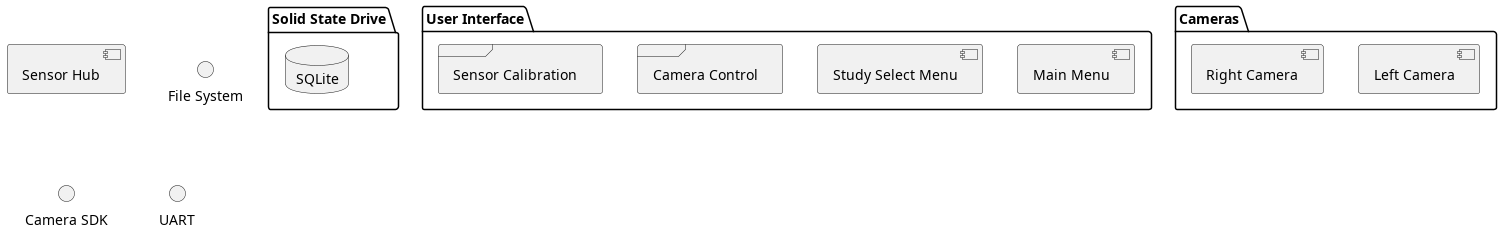

The diagram above was rendered by PlantUML. Its source (embedded in the PNG):
@startuml
package "Solid State Drive" {
database "SQLite" {
}
}
package "User Interface" {
	[Main Menu]
	[Study Select Menu]
	frame "Camera Control" {
		}
		frame "Sensor Calibration" {
		}
}
package "Cameras" {
	[Left Camera]
	[Right Camera]	
}
[Sensor Hub]
interface "File System"
interface "Camera SDK"
interface "UART"
@enduml